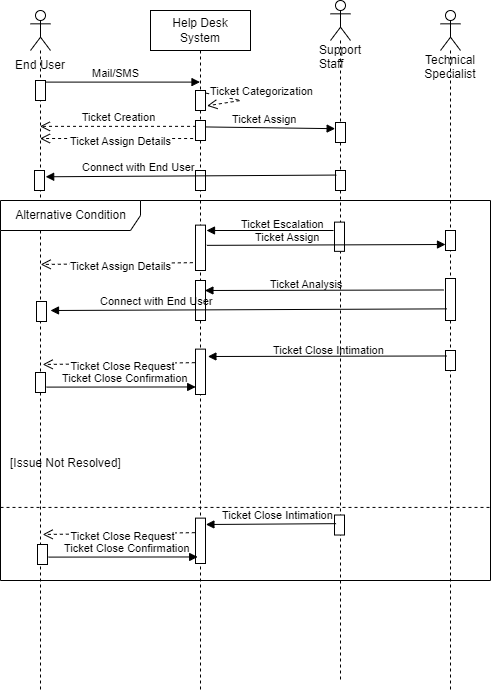

The diagram above was exported from draw.io. Its source (the exported page's mxGraphModel, read from the mxfile embedded in the PNG):
<mxGraphModel dx="786" dy="453" grid="1" gridSize="10" guides="1" tooltips="1" connect="1" arrows="1" fold="1" page="1" pageScale="1" pageWidth="1100" pageHeight="850" background="none" math="0" shadow="0">
  <root>
    <mxCell id="0" />
    <mxCell id="1" parent="0" />
    <mxCell id="D_ySamenjN0o2ctrZhSt-29" value="" style="shape=umlLifeline;participant=umlActor;perimeter=lifelinePerimeter;whiteSpace=wrap;html=1;container=1;collapsible=0;recursiveResize=0;verticalAlign=top;spacingTop=36;outlineConnect=0;fillColor=none;" parent="1" vertex="1">
      <mxGeometry x="90" y="40" width="20" height="680" as="geometry" />
    </mxCell>
    <mxCell id="WngzqLlNWW4Z8B7oAlS5-2" value="" style="html=1;points=[];perimeter=orthogonalPerimeter;" parent="D_ySamenjN0o2ctrZhSt-29" vertex="1">
      <mxGeometry x="5" y="70" width="10" height="20" as="geometry" />
    </mxCell>
    <mxCell id="MRX5hbzs_zA0vWkT0qmY-10" value="" style="html=1;points=[];perimeter=orthogonalPerimeter;" vertex="1" parent="D_ySamenjN0o2ctrZhSt-29">
      <mxGeometry x="4" y="160" width="10" height="20" as="geometry" />
    </mxCell>
    <mxCell id="MRX5hbzs_zA0vWkT0qmY-26" value="" style="html=1;points=[];perimeter=orthogonalPerimeter;" vertex="1" parent="D_ySamenjN0o2ctrZhSt-29">
      <mxGeometry x="6" y="291" width="10" height="20" as="geometry" />
    </mxCell>
    <mxCell id="MRX5hbzs_zA0vWkT0qmY-35" value="" style="html=1;points=[];perimeter=orthogonalPerimeter;" vertex="1" parent="D_ySamenjN0o2ctrZhSt-29">
      <mxGeometry x="5" y="362" width="10" height="20" as="geometry" />
    </mxCell>
    <mxCell id="MRX5hbzs_zA0vWkT0qmY-36" value="" style="html=1;points=[];perimeter=orthogonalPerimeter;" vertex="1" parent="D_ySamenjN0o2ctrZhSt-29">
      <mxGeometry x="7" y="534" width="10" height="20" as="geometry" />
    </mxCell>
    <mxCell id="D_ySamenjN0o2ctrZhSt-30" value="Help Desk System" style="shape=umlLifeline;perimeter=lifelinePerimeter;whiteSpace=wrap;html=1;container=1;collapsible=0;recursiveResize=0;outlineConnect=0;fillColor=none;" parent="1" vertex="1">
      <mxGeometry x="210" y="40" width="100" height="680" as="geometry" />
    </mxCell>
    <mxCell id="UEY1z4FeeZJQMqZzBVZx-1" value="" style="html=1;points=[];perimeter=orthogonalPerimeter;" parent="D_ySamenjN0o2ctrZhSt-30" vertex="1">
      <mxGeometry x="45" y="80" width="10" height="20" as="geometry" />
    </mxCell>
    <mxCell id="yABycnlgP7srYdiVndCJ-1" value="Ticket Categorization" style="html=1;verticalAlign=bottom;endArrow=open;dashed=1;endSize=8;rounded=0;exitX=1.067;exitY=0.133;exitDx=0;exitDy=0;exitPerimeter=0;edgeStyle=entityRelationEdgeStyle;elbow=vertical;entryX=1.159;entryY=0.767;entryDx=0;entryDy=0;entryPerimeter=0;" parent="D_ySamenjN0o2ctrZhSt-30" source="UEY1z4FeeZJQMqZzBVZx-1" target="UEY1z4FeeZJQMqZzBVZx-1" edge="1">
      <mxGeometry x="0.0184" y="20" relative="1" as="geometry">
        <mxPoint x="59.5" y="150.14999999999986" as="sourcePoint" />
        <mxPoint x="90" y="103" as="targetPoint" />
        <Array as="points">
          <mxPoint x="90" y="90" />
        </Array>
        <mxPoint x="17" y="-20" as="offset" />
      </mxGeometry>
    </mxCell>
    <mxCell id="MRX5hbzs_zA0vWkT0qmY-7" value="" style="html=1;points=[];perimeter=orthogonalPerimeter;" vertex="1" parent="D_ySamenjN0o2ctrZhSt-30">
      <mxGeometry x="45" y="110" width="10" height="20" as="geometry" />
    </mxCell>
    <mxCell id="MRX5hbzs_zA0vWkT0qmY-9" value="" style="html=1;points=[];perimeter=orthogonalPerimeter;" vertex="1" parent="D_ySamenjN0o2ctrZhSt-30">
      <mxGeometry x="45" y="160" width="10" height="20" as="geometry" />
    </mxCell>
    <mxCell id="D_ySamenjN0o2ctrZhSt-31" value="End User" style="text;html=1;strokeColor=none;fillColor=none;align=center;verticalAlign=middle;whiteSpace=wrap;rounded=0;" parent="1" vertex="1">
      <mxGeometry x="70" y="80" width="60" height="30" as="geometry" />
    </mxCell>
    <mxCell id="D_ySamenjN0o2ctrZhSt-44" value="Mail/SMS" style="html=1;verticalAlign=bottom;labelBackgroundColor=none;endArrow=block;endFill=1;endSize=6;align=left;rounded=0;labelBorderColor=none;exitX=1.086;exitY=0.08;exitDx=0;exitDy=0;exitPerimeter=0;" parent="1" source="WngzqLlNWW4Z8B7oAlS5-2" target="D_ySamenjN0o2ctrZhSt-30" edge="1">
      <mxGeometry x="-0.4254" relative="1" as="geometry">
        <mxPoint x="320" y="250" as="sourcePoint" />
        <mxPoint x="430" y="250" as="targetPoint" />
        <mxPoint as="offset" />
      </mxGeometry>
    </mxCell>
    <mxCell id="WngzqLlNWW4Z8B7oAlS5-3" value="&lt;div style=&quot;text-align: justify;&quot;&gt;&lt;span style=&quot;background-color: initial;&quot;&gt;Support Staff&lt;/span&gt;&lt;/div&gt;" style="shape=umlLifeline;participant=umlActor;perimeter=lifelinePerimeter;whiteSpace=wrap;html=1;container=1;collapsible=0;recursiveResize=0;verticalAlign=top;spacingTop=36;outlineConnect=0;size=40;align=center;" parent="1" vertex="1">
      <mxGeometry x="390" y="30" width="20" height="680" as="geometry" />
    </mxCell>
    <mxCell id="UEY1z4FeeZJQMqZzBVZx-3" value="" style="html=1;points=[];perimeter=orthogonalPerimeter;" parent="WngzqLlNWW4Z8B7oAlS5-3" vertex="1">
      <mxGeometry x="5" y="122" width="10" height="20" as="geometry" />
    </mxCell>
    <mxCell id="MRX5hbzs_zA0vWkT0qmY-8" value="" style="html=1;points=[];perimeter=orthogonalPerimeter;" vertex="1" parent="WngzqLlNWW4Z8B7oAlS5-3">
      <mxGeometry x="5" y="170" width="10" height="20" as="geometry" />
    </mxCell>
    <mxCell id="UEY1z4FeeZJQMqZzBVZx-2" value="Ticket Assign" style="html=1;verticalAlign=bottom;labelBackgroundColor=none;endArrow=block;endFill=1;endSize=6;align=left;rounded=0;labelBorderColor=none;entryX=-0.036;entryY=0.309;entryDx=0;entryDy=0;entryPerimeter=0;exitX=0.978;exitY=0.322;exitDx=0;exitDy=0;exitPerimeter=0;" parent="1" target="UEY1z4FeeZJQMqZzBVZx-3" edge="1" source="MRX5hbzs_zA0vWkT0qmY-7">
      <mxGeometry x="-0.6107" y="-1" relative="1" as="geometry">
        <mxPoint x="270" y="158" as="sourcePoint" />
        <mxPoint x="400" y="156" as="targetPoint" />
        <mxPoint as="offset" />
      </mxGeometry>
    </mxCell>
    <mxCell id="yABycnlgP7srYdiVndCJ-2" value="Ticket Assign Details" style="html=1;verticalAlign=bottom;endArrow=open;dashed=1;endSize=8;rounded=0;exitX=-0.239;exitY=0.901;exitDx=0;exitDy=0;exitPerimeter=0;" parent="1" source="MRX5hbzs_zA0vWkT0qmY-7" target="D_ySamenjN0o2ctrZhSt-29" edge="1">
      <mxGeometry x="-0.0507" y="12" relative="1" as="geometry">
        <mxPoint x="240" y="187" as="sourcePoint" />
        <mxPoint x="110" y="187" as="targetPoint" />
        <mxPoint as="offset" />
      </mxGeometry>
    </mxCell>
    <mxCell id="MRX5hbzs_zA0vWkT0qmY-1" value="Connect with End User" style="html=1;verticalAlign=bottom;labelBackgroundColor=none;endArrow=block;endFill=1;endSize=6;align=left;rounded=0;labelBorderColor=none;exitX=0.08;exitY=0.228;exitDx=0;exitDy=0;exitPerimeter=0;entryX=1.116;entryY=0.314;entryDx=0;entryDy=0;entryPerimeter=0;" edge="1" parent="1" source="MRX5hbzs_zA0vWkT0qmY-8" target="MRX5hbzs_zA0vWkT0qmY-10">
      <mxGeometry x="0.7603" relative="1" as="geometry">
        <mxPoint x="380" y="200" as="sourcePoint" />
        <mxPoint x="150" y="200" as="targetPoint" />
        <mxPoint as="offset" />
      </mxGeometry>
    </mxCell>
    <mxCell id="WngzqLlNWW4Z8B7oAlS5-4" value="Ticket Creation" style="html=1;verticalAlign=bottom;endArrow=open;dashed=1;endSize=8;rounded=0;exitX=0.051;exitY=0.293;exitDx=0;exitDy=0;exitPerimeter=0;" parent="1" source="MRX5hbzs_zA0vWkT0qmY-7" edge="1" target="D_ySamenjN0o2ctrZhSt-29">
      <mxGeometry relative="1" as="geometry">
        <mxPoint x="248" y="160" as="sourcePoint" />
        <mxPoint x="148" y="160" as="targetPoint" />
      </mxGeometry>
    </mxCell>
    <mxCell id="MRX5hbzs_zA0vWkT0qmY-4" value="Alternative Condition" style="shape=umlFrame;tabWidth=110;tabHeight=30;tabPosition=left;html=1;boundedLbl=1;labelInHeader=1;width=140;height=30;" vertex="1" parent="1">
      <mxGeometry x="60" y="230" width="490" height="380" as="geometry" />
    </mxCell>
    <mxCell id="MRX5hbzs_zA0vWkT0qmY-6" value="" style="line;strokeWidth=1;dashed=1;labelPosition=center;verticalLabelPosition=bottom;align=left;verticalAlign=top;spacingLeft=20;spacingTop=15;" vertex="1" parent="MRX5hbzs_zA0vWkT0qmY-4">
      <mxGeometry y="299.32307692307694" width="490" height="15.2" as="geometry" />
    </mxCell>
    <mxCell id="MRX5hbzs_zA0vWkT0qmY-16" value="" style="html=1;points=[];perimeter=orthogonalPerimeter;" vertex="1" parent="MRX5hbzs_zA0vWkT0qmY-4">
      <mxGeometry x="334" y="21.615384615384613" width="10" height="29.23076923076923" as="geometry" />
    </mxCell>
    <mxCell id="MRX5hbzs_zA0vWkT0qmY-5" value="[Issue Not Resolved]" style="text" vertex="1" parent="MRX5hbzs_zA0vWkT0qmY-4">
      <mxGeometry width="100" height="10" relative="1" as="geometry">
        <mxPoint x="8" y="249" as="offset" />
      </mxGeometry>
    </mxCell>
    <mxCell id="MRX5hbzs_zA0vWkT0qmY-17" value="Ticket Escalation" style="html=1;verticalAlign=bottom;labelBackgroundColor=none;endArrow=block;endFill=1;endSize=6;align=left;rounded=0;labelBorderColor=none;" edge="1" parent="MRX5hbzs_zA0vWkT0qmY-4">
      <mxGeometry x="0.4738" y="3" relative="1" as="geometry">
        <mxPoint x="333" y="30" as="sourcePoint" />
        <mxPoint x="206" y="30" as="targetPoint" />
        <mxPoint as="offset" />
      </mxGeometry>
    </mxCell>
    <mxCell id="MRX5hbzs_zA0vWkT0qmY-18" value="" style="html=1;points=[];perimeter=orthogonalPerimeter;" vertex="1" parent="MRX5hbzs_zA0vWkT0qmY-4">
      <mxGeometry x="195" y="24.62" width="10" height="45.38" as="geometry" />
    </mxCell>
    <mxCell id="MRX5hbzs_zA0vWkT0qmY-21" value="Ticket Assign Details" style="html=1;verticalAlign=bottom;endArrow=open;dashed=1;endSize=8;rounded=0;exitX=-0.266;exitY=0.774;exitDx=0;exitDy=0;exitPerimeter=0;entryX=0.082;entryY=0.192;entryDx=0;entryDy=0;entryPerimeter=0;" edge="1" parent="MRX5hbzs_zA0vWkT0qmY-4">
      <mxGeometry x="-0.0507" y="12" relative="1" as="geometry">
        <mxPoint x="192.34000000000003" y="62.17692307692312" as="sourcePoint" />
        <mxPoint x="40.17999999999995" y="63.960000000000036" as="targetPoint" />
        <mxPoint as="offset" />
      </mxGeometry>
    </mxCell>
    <mxCell id="MRX5hbzs_zA0vWkT0qmY-24" value="" style="html=1;points=[];perimeter=orthogonalPerimeter;" vertex="1" parent="MRX5hbzs_zA0vWkT0qmY-4">
      <mxGeometry x="195" y="80" width="10" height="40" as="geometry" />
    </mxCell>
    <mxCell id="MRX5hbzs_zA0vWkT0qmY-30" value="" style="html=1;points=[];perimeter=orthogonalPerimeter;" vertex="1" parent="MRX5hbzs_zA0vWkT0qmY-4">
      <mxGeometry x="195" y="148.62" width="10" height="45.38" as="geometry" />
    </mxCell>
    <mxCell id="MRX5hbzs_zA0vWkT0qmY-31" value="" style="html=1;points=[];perimeter=orthogonalPerimeter;" vertex="1" parent="MRX5hbzs_zA0vWkT0qmY-4">
      <mxGeometry x="195" y="317.62" width="10" height="45.38" as="geometry" />
    </mxCell>
    <mxCell id="MRX5hbzs_zA0vWkT0qmY-33" value="Ticket Close Request" style="html=1;verticalAlign=bottom;endArrow=open;dashed=1;endSize=8;rounded=0;exitX=-0.266;exitY=0.774;exitDx=0;exitDy=0;exitPerimeter=0;entryX=0.082;entryY=0.192;entryDx=0;entryDy=0;entryPerimeter=0;" edge="1" parent="MRX5hbzs_zA0vWkT0qmY-4">
      <mxGeometry x="-0.0507" y="12" relative="1" as="geometry">
        <mxPoint x="194.34000000000015" y="162.17692307692312" as="sourcePoint" />
        <mxPoint x="42.179999999999836" y="163.96000000000004" as="targetPoint" />
        <mxPoint as="offset" />
      </mxGeometry>
    </mxCell>
    <mxCell id="MRX5hbzs_zA0vWkT0qmY-34" value="Ticket Close Request" style="html=1;verticalAlign=bottom;endArrow=open;dashed=1;endSize=8;rounded=0;exitX=-0.266;exitY=0.774;exitDx=0;exitDy=0;exitPerimeter=0;entryX=0.082;entryY=0.192;entryDx=0;entryDy=0;entryPerimeter=0;" edge="1" parent="MRX5hbzs_zA0vWkT0qmY-4">
      <mxGeometry x="-0.0507" y="12" relative="1" as="geometry">
        <mxPoint x="194.34000000000015" y="332.1769230769231" as="sourcePoint" />
        <mxPoint x="42.179999999999836" y="333.96000000000004" as="targetPoint" />
        <mxPoint as="offset" />
      </mxGeometry>
    </mxCell>
    <mxCell id="MRX5hbzs_zA0vWkT0qmY-28" value="" style="html=1;points=[];perimeter=orthogonalPerimeter;" vertex="1" parent="MRX5hbzs_zA0vWkT0qmY-4">
      <mxGeometry x="334" y="314.52" width="10" height="20" as="geometry" />
    </mxCell>
    <mxCell id="MRX5hbzs_zA0vWkT0qmY-15" value="Technical Specialist" style="shape=umlLifeline;participant=umlActor;perimeter=lifelinePerimeter;whiteSpace=wrap;html=1;container=1;collapsible=0;recursiveResize=0;verticalAlign=top;spacingTop=36;outlineConnect=0;size=40;" vertex="1" parent="1">
      <mxGeometry x="500" y="40" width="20" height="680" as="geometry" />
    </mxCell>
    <mxCell id="MRX5hbzs_zA0vWkT0qmY-20" value="" style="html=1;points=[];perimeter=orthogonalPerimeter;" vertex="1" parent="MRX5hbzs_zA0vWkT0qmY-15">
      <mxGeometry x="5" y="220" width="10" height="20" as="geometry" />
    </mxCell>
    <mxCell id="MRX5hbzs_zA0vWkT0qmY-22" value="" style="html=1;points=[];perimeter=orthogonalPerimeter;" vertex="1" parent="MRX5hbzs_zA0vWkT0qmY-15">
      <mxGeometry x="5" y="268" width="10" height="42" as="geometry" />
    </mxCell>
    <mxCell id="MRX5hbzs_zA0vWkT0qmY-27" value="" style="html=1;points=[];perimeter=orthogonalPerimeter;" vertex="1" parent="MRX5hbzs_zA0vWkT0qmY-15">
      <mxGeometry x="5" y="340" width="10" height="20" as="geometry" />
    </mxCell>
    <mxCell id="MRX5hbzs_zA0vWkT0qmY-19" value="Ticket Assign" style="html=1;verticalAlign=bottom;labelBackgroundColor=none;endArrow=block;endFill=1;endSize=6;align=left;rounded=0;labelBorderColor=none;exitX=1.134;exitY=0.817;exitDx=0;exitDy=0;exitPerimeter=0;" edge="1" parent="1">
      <mxGeometry x="-0.6107" y="-1" relative="1" as="geometry">
        <mxPoint x="266.34000000000003" y="274.85" as="sourcePoint" />
        <mxPoint x="505" y="274" as="targetPoint" />
        <mxPoint as="offset" />
      </mxGeometry>
    </mxCell>
    <mxCell id="MRX5hbzs_zA0vWkT0qmY-23" value="Ticket Analysis" style="html=1;verticalAlign=bottom;labelBackgroundColor=none;endArrow=block;endFill=1;endSize=6;align=left;rounded=0;labelBorderColor=none;exitX=-0.167;exitY=0.273;exitDx=0;exitDy=0;exitPerimeter=0;entryX=0.94;entryY=0.25;entryDx=0;entryDy=0;entryPerimeter=0;" edge="1" parent="1" source="MRX5hbzs_zA0vWkT0qmY-22" target="MRX5hbzs_zA0vWkT0qmY-24">
      <mxGeometry x="0.4738" y="3" relative="1" as="geometry">
        <mxPoint x="463" y="319" as="sourcePoint" />
        <mxPoint x="336" y="319" as="targetPoint" />
        <mxPoint as="offset" />
      </mxGeometry>
    </mxCell>
    <mxCell id="MRX5hbzs_zA0vWkT0qmY-25" value="Connect with End User" style="html=1;verticalAlign=bottom;labelBackgroundColor=none;endArrow=block;endFill=1;endSize=6;align=left;rounded=0;labelBorderColor=none;exitX=0.145;exitY=0.723;exitDx=0;exitDy=0;exitPerimeter=0;" edge="1" parent="1" source="MRX5hbzs_zA0vWkT0qmY-22">
      <mxGeometry x="0.7603" relative="1" as="geometry">
        <mxPoint x="405.79999999999995" y="336.56000000000006" as="sourcePoint" />
        <mxPoint x="110" y="340" as="targetPoint" />
        <mxPoint as="offset" />
      </mxGeometry>
    </mxCell>
    <mxCell id="MRX5hbzs_zA0vWkT0qmY-29" value="Ticket Close Intimation" style="html=1;verticalAlign=bottom;labelBackgroundColor=none;endArrow=block;endFill=1;endSize=6;align=left;rounded=0;labelBorderColor=none;exitX=-0.167;exitY=0.273;exitDx=0;exitDy=0;exitPerimeter=0;entryX=0.94;entryY=0.25;entryDx=0;entryDy=0;entryPerimeter=0;" edge="1" parent="1">
      <mxGeometry x="0.4738" y="3" relative="1" as="geometry">
        <mxPoint x="506.3299999999999" y="385.466" as="sourcePoint" />
        <mxPoint x="267.39999999999986" y="386" as="targetPoint" />
        <mxPoint as="offset" />
      </mxGeometry>
    </mxCell>
    <mxCell id="MRX5hbzs_zA0vWkT0qmY-32" value="Ticket Close Intimation" style="html=1;verticalAlign=bottom;labelBackgroundColor=none;endArrow=block;endFill=1;endSize=6;align=left;rounded=0;labelBorderColor=none;entryX=0.94;entryY=0.25;entryDx=0;entryDy=0;entryPerimeter=0;exitX=0.155;exitY=0.432;exitDx=0;exitDy=0;exitPerimeter=0;" edge="1" parent="1" source="MRX5hbzs_zA0vWkT0qmY-28">
      <mxGeometry x="0.7757" relative="1" as="geometry">
        <mxPoint x="380" y="554" as="sourcePoint" />
        <mxPoint x="265.39999999999986" y="554" as="targetPoint" />
        <mxPoint as="offset" />
      </mxGeometry>
    </mxCell>
    <mxCell id="MRX5hbzs_zA0vWkT0qmY-37" value="Ticket Close Confirmation" style="html=1;verticalAlign=bottom;labelBackgroundColor=none;endArrow=block;endFill=1;endSize=6;align=left;rounded=0;labelBorderColor=none;exitX=1.086;exitY=0.08;exitDx=0;exitDy=0;exitPerimeter=0;entryX=0.018;entryY=0.834;entryDx=0;entryDy=0;entryPerimeter=0;" edge="1" parent="1" target="MRX5hbzs_zA0vWkT0qmY-30">
      <mxGeometry x="-0.8159" relative="1" as="geometry">
        <mxPoint x="105.8599999999999" y="416.5999999999999" as="sourcePoint" />
        <mxPoint x="250" y="417" as="targetPoint" />
        <mxPoint as="offset" />
      </mxGeometry>
    </mxCell>
    <mxCell id="MRX5hbzs_zA0vWkT0qmY-38" value="Ticket Close Confirmation" style="html=1;verticalAlign=bottom;labelBackgroundColor=none;endArrow=block;endFill=1;endSize=6;align=left;rounded=0;labelBorderColor=none;exitX=1.086;exitY=0.08;exitDx=0;exitDy=0;exitPerimeter=0;entryX=0.018;entryY=0.834;entryDx=0;entryDy=0;entryPerimeter=0;" edge="1" parent="1">
      <mxGeometry x="-0.8159" relative="1" as="geometry">
        <mxPoint x="107.8599999999999" y="586.5999999999999" as="sourcePoint" />
        <mxPoint x="257.17999999999995" y="586.46692" as="targetPoint" />
        <mxPoint as="offset" />
      </mxGeometry>
    </mxCell>
  </root>
</mxGraphModel>